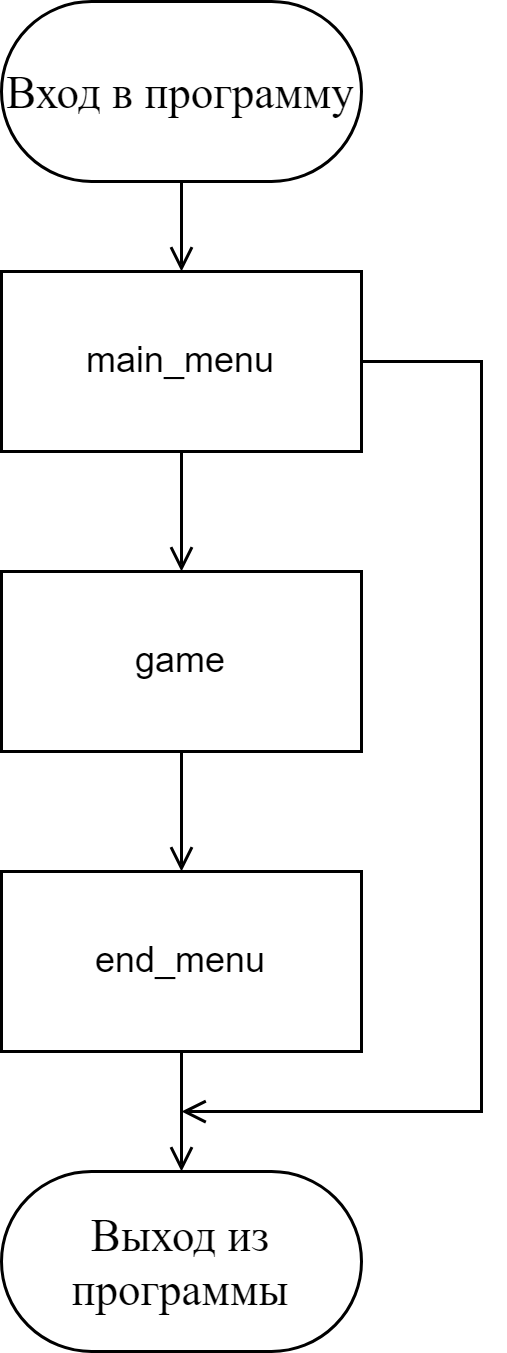

The diagram above was exported from draw.io. Its source (the exported page's mxGraphModel, read from the mxfile embedded in the PNG):
<mxGraphModel dx="1062" dy="597" grid="1" gridSize="10" guides="1" tooltips="1" connect="1" arrows="1" fold="1" page="1" pageScale="1" pageWidth="827" pageHeight="1169" math="0" shadow="0">
  <root>
    <mxCell id="0" />
    <mxCell id="1" parent="0" />
    <mxCell id="lEdAFeIuMoSX6aFnRs92-11" value="" style="edgeStyle=orthogonalEdgeStyle;rounded=0;orthogonalLoop=1;jettySize=auto;html=1;endArrow=open;endFill=0;" edge="1" parent="1" source="lEdAFeIuMoSX6aFnRs92-1" target="lEdAFeIuMoSX6aFnRs92-4">
      <mxGeometry relative="1" as="geometry" />
    </mxCell>
    <mxCell id="lEdAFeIuMoSX6aFnRs92-1" value="&lt;font face=&quot;Times New Roman&quot; style=&quot;font-size: 15px;&quot;&gt;Вход в программу&lt;/font&gt;" style="rounded=1;whiteSpace=wrap;html=1;arcSize=50;" vertex="1" parent="1">
      <mxGeometry x="360" y="40" width="120" height="60" as="geometry" />
    </mxCell>
    <mxCell id="lEdAFeIuMoSX6aFnRs92-3" value="&lt;font face=&quot;Times New Roman&quot; style=&quot;font-size: 15px;&quot;&gt;Выход из программы&lt;/font&gt;" style="rounded=1;whiteSpace=wrap;html=1;arcSize=50;" vertex="1" parent="1">
      <mxGeometry x="360" y="430" width="120" height="60" as="geometry" />
    </mxCell>
    <mxCell id="lEdAFeIuMoSX6aFnRs92-12" value="" style="edgeStyle=orthogonalEdgeStyle;rounded=0;orthogonalLoop=1;jettySize=auto;html=1;endArrow=open;endFill=0;" edge="1" parent="1" source="lEdAFeIuMoSX6aFnRs92-4" target="lEdAFeIuMoSX6aFnRs92-5">
      <mxGeometry relative="1" as="geometry" />
    </mxCell>
    <mxCell id="lEdAFeIuMoSX6aFnRs92-15" style="edgeStyle=orthogonalEdgeStyle;rounded=0;orthogonalLoop=1;jettySize=auto;html=1;endArrow=open;endFill=0;" edge="1" parent="1" source="lEdAFeIuMoSX6aFnRs92-4">
      <mxGeometry relative="1" as="geometry">
        <mxPoint x="420" y="410" as="targetPoint" />
        <Array as="points">
          <mxPoint x="520" y="160" />
          <mxPoint x="520" y="410" />
          <mxPoint x="420" y="410" />
        </Array>
      </mxGeometry>
    </mxCell>
    <mxCell id="lEdAFeIuMoSX6aFnRs92-4" value="main_menu" style="rounded=0;whiteSpace=wrap;html=1;" vertex="1" parent="1">
      <mxGeometry x="360" y="130" width="120" height="60" as="geometry" />
    </mxCell>
    <mxCell id="lEdAFeIuMoSX6aFnRs92-13" value="" style="edgeStyle=orthogonalEdgeStyle;rounded=0;orthogonalLoop=1;jettySize=auto;html=1;endArrow=open;endFill=0;" edge="1" parent="1" source="lEdAFeIuMoSX6aFnRs92-5" target="lEdAFeIuMoSX6aFnRs92-6">
      <mxGeometry relative="1" as="geometry" />
    </mxCell>
    <mxCell id="lEdAFeIuMoSX6aFnRs92-5" value="game" style="rounded=0;whiteSpace=wrap;html=1;" vertex="1" parent="1">
      <mxGeometry x="360" y="230" width="120" height="60" as="geometry" />
    </mxCell>
    <mxCell id="lEdAFeIuMoSX6aFnRs92-14" value="" style="edgeStyle=orthogonalEdgeStyle;rounded=0;orthogonalLoop=1;jettySize=auto;html=1;endArrow=open;endFill=0;" edge="1" parent="1" source="lEdAFeIuMoSX6aFnRs92-6" target="lEdAFeIuMoSX6aFnRs92-3">
      <mxGeometry relative="1" as="geometry" />
    </mxCell>
    <mxCell id="lEdAFeIuMoSX6aFnRs92-6" value="end_menu" style="rounded=0;whiteSpace=wrap;html=1;" vertex="1" parent="1">
      <mxGeometry x="360" y="330" width="120" height="60" as="geometry" />
    </mxCell>
  </root>
</mxGraphModel>